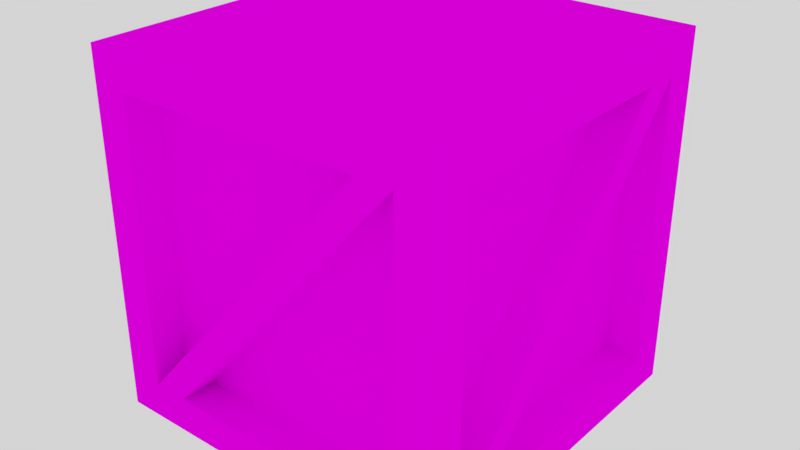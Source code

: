 # Source: cleancrate.blend  (saved by Blender 2.79.0; exported with 4.5.12 LTS)
import bpy
from mathutils import Matrix  # noqa: F401  (used for matrix-valued properties, if any)

bpy.ops.wm.read_factory_settings(use_empty=True)
scene = bpy.context.scene
scene.name = 'Scene'

# ---- collections
col_collection_1 = bpy.data.collections.new('Collection 1'); scene.collection.children.link(col_collection_1)

# ---- images (referenced by path relative to the original .blend; pixels are not part of the script)
import os
ASSET_DIR = os.environ.get("B2B_ASSET_DIR", "")  # directory of the original .blend (textures are referenced by path, not embedded)
HERE = os.path.dirname(os.path.abspath(__file__))  # packed textures are extracted next to this script under _unpacked/

def load_image(name, relpath, width, height, colorspace="sRGB"):
    """Load a texture the original file referenced (path relative to the .blend, or extracted next to this script)."""
    p = next((c for c in (os.path.join(HERE, relpath), os.path.join(ASSET_DIR, relpath)) if relpath and os.path.exists(c)), "")
    if p:
        img = bpy.data.images.load(p, check_existing=True)
        img.name = name
    else:  # same state as the original file: an image datablock whose file is absent (Cycles renders it pink)
        img = bpy.data.images.new(name, width, height)
        img.source = "FILE"
        img.filepath = "//" + (relpath or name)
    img.colorspace_settings.name = colorspace
    return img
img_crate = load_image('Crate', 'Crate.png', 1024, 1024, 'sRGB')

# ---- materials (node trees are filled in below, after node groups)
mat_map = bpy.data.materials.new('Map')
mat_map.alpha_threshold = 0.0
mat_map.roughness = 0.5

# ---- material node trees
mat_map.use_nodes = True; mat_map.node_tree.nodes.clear()
_N = mat_map.node_tree.nodes; _L = mat_map.node_tree.links
n0 = _N.new('ShaderNodeOutputMaterial'); n0.name = 'Material Output'; n0.location = (300, 300)
n1 = _N.new('ShaderNodeBsdfDiffuse'); n1.name = 'Diffuse BSDF'; n1.location = (10, 300)
n2 = _N.new('ShaderNodeTexImage'); n2.name = 'Image Texture'; n2.location = (-180, 300)
n2.width = 140
n2.image = img_crate
_L.new(n1.outputs[0], n0.inputs[0])
_L.new(n2.outputs[0], n1.inputs[0])
n0.is_active_output = True

# ---- world
world_world = bpy.data.worlds.new('World'); scene.world = world_world
world_world.use_nodes = True; world_world.node_tree.nodes.clear()
_N = world_world.node_tree.nodes; _L = world_world.node_tree.links
n0 = _N.new('ShaderNodeOutputWorld'); n0.name = 'World Output'; n0.location = (300, 300)
n1 = _N.new('ShaderNodeBackground'); n1.name = 'Background'; n1.location = (10, 300)
n1.inputs[0].default_value = (0.6619, 0.6619, 0.6619, 1.0)
_L.new(n1.outputs[0], n0.inputs[0])
n0.is_active_output = True
world_world.color = (0.6619, 0.6619, 0.6619)
world_world.use_sun_shadow = False
world_world.sun_shadow_jitter_overblur = 0.0
world_world.cycles.sampling_method = 'MANUAL'

# ---- meshes
me_cube = bpy.data.meshes.new('Cube')
me_cube.from_pydata([(1.0, 0.8, -0.8), (1.0, -0.8, -0.8), (-1.0, -0.8, -0.8), (-0.8, 1.0, -0.8), (1.0, 0.8, 0.8), (1.0, -0.8, 0.8), (-1.0, -0.8, 0.8), (-0.8, 1.0, 0.8), (0.8, 1.0, -0.8), (0.8, -1.0, -0.8), (0.8, 1.0, 0.8), (0.8, -1.0, 0.8), (1.0, 1.0, -1.0), (-1.0, 0.8, -0.8), (1.0, 1.0, 1.0), (-1.0, 0.8, 0.8), (-0.8, -1.0, -0.8), (-1.0, 1.0, -1.0), (-0.8, -1.0, 0.8), (-1.0, 1.0, 1.0), (1.0, -1.0, -1.0), (-1.0, -1.0, -1.0), (1.0, -1.0, 1.0), (-1.0, -1.0, 1.0), (-0.6, 1.0, 0.8), (0.6, -1.0, 0.8), (0.6, 1.0, -0.8), (-0.6, -1.0, -0.8), (1.0, 0.6, 0.8), (-1.0, -0.6, 0.8), (1.0, -0.6, -0.8), (-1.0, 0.6, -0.8), (0.6, 0.8, -0.8), (-0.8, 0.8, -0.8), (0.8, 0.8, -0.8), (0.8, 0.8, 0.8), (-0.8, 0.8, 0.8), (0.8, -0.8, -0.8), (0.8, -0.8, 0.8), (-0.8, -0.8, -0.8), (-0.8, -0.8, 0.8), (0.6, -0.8, 0.8), (-0.6, 0.8, 0.8), (-0.6, -0.8, -0.8), (0.8, 0.8, -0.8), (0.8, 0.8, 0.8), (0.8, -0.8, -0.8), (0.8, -0.8, 0.8), (0.8, 0.6, 0.8), (-0.8, -0.8, -0.8), (-0.8, -0.8, 0.8), (-0.8, 0.8, -0.8), (-0.8, 0.8, 0.8), (-0.8, -0.6, 0.8), (0.8, -0.6, -0.8), (-0.8, 0.6, -0.8)], [], [(12, 20, 21, 17), (14, 19, 23, 22), (1, 30, 4, 28), (25, 18, 40, 41), (3, 7, 36, 33), (16, 27, 11, 25), (0, 30, 1, 20, 12), (4, 0, 12, 14), (1, 5, 22, 20), (5, 28, 4, 14, 22), (3, 26, 8, 12, 17), (8, 10, 14, 12), (7, 3, 17, 19), (10, 24, 7, 19, 14), (2, 31, 13, 17, 21), (6, 2, 21, 23), (13, 15, 19, 17), (15, 29, 6, 23, 19), (9, 27, 16, 21, 20), (11, 9, 20, 22), (16, 18, 23, 21), (18, 25, 11, 22, 23), (30, 0, 44, 54), (2, 6, 50, 49), (7, 24, 8, 26), (8, 24, 42, 34), (11, 27, 43, 38), (13, 31, 6, 29), (28, 5, 47, 48), (13, 29, 53, 51), (40, 39, 41), (38, 43, 37), (32, 33, 36), (34, 42, 35), (16, 25, 41, 39), (7, 26, 32, 36), (27, 9, 37, 43), (26, 3, 33, 32), (9, 11, 38, 37), (24, 10, 35, 42), (10, 8, 34, 35), (18, 16, 39, 40), (45, 54, 44), (47, 46, 48), (50, 55, 49), (52, 51, 53), (0, 4, 45, 44), (15, 13, 51, 52), (4, 30, 54, 45), (31, 2, 49, 55), (6, 31, 55, 50), (29, 15, 52, 53), (5, 1, 46, 47), (1, 28, 48, 46)])
_uv = me_cube.uv_layers.new(name='UVMap')
_uv.uv.foreach_set('vector', [0.1148, 0.4153, 0.2016, 0.4153, 0.2016, 0.5018, 0.1148, 0.5018, 0.6089, 0.2169, 0.6089, 0.4938, 0.3312, 0.4938, 0.3312, 0.2169, 0.1003, 0.2209, 0.1058, 0.2142, 0.1979, 0.2115, 0.1924, 0.2182, 0.9853, 0.8794, 0.9853, 0.94, 0.9766, 0.94, 0.9766, 0.8794, 0.7358, 0.2422, 0.7358, 0.3114, 0.7272, 0.3114, 0.7272, 0.2422, 0.3754, 0.1712, 0.3697, 0.1777, 0.2775, 0.1772, 0.2833, 0.1707, 0.2319, 0.2898, 0.1713, 0.2898, 0.1626, 0.2898, 0.154, 0.2811, 0.2405, 0.2811, 0.1234, 0.3201, 0.1929, 0.3201, 0.2016, 0.3287, 0.1148, 0.3287, 0.1929, 0.2509, 0.1234, 0.2509, 0.1148, 0.2422, 0.2016, 0.2422, 0.05571, 0.2779, 0.1163, 0.2779, 0.1249, 0.2779, 0.1336, 0.2866, 0.04706, 0.2866, 0.07665, 0.05796, 0.01608, 0.05796, 0.007424, 0.05796, -0.00123, 0.04927, 0.08531, 0.04927, 0.2013, 0.05949, 0.1318, 0.05949, 0.1231, 0.05083, 0.2099, 0.05083, 0.1217, 0.1546, 0.1912, 0.1546, 0.1999, 0.1633, 0.1131, 0.1633, 0.04135, 0.114, 0.1019, 0.114, 0.1106, 0.114, 0.1192, 0.1227, 0.03269, 0.1227, 0.602, 0.1269, 0.5415, 0.1269, 0.5328, 0.1269, 0.5242, 0.1182, 0.6107, 0.1182, 0.4707, 0.147, 0.5402, 0.147, 0.5489, 0.1557, 0.462, 0.1557, 0.5008, 0.07032, 0.4313, 0.07032, 0.4226, 0.06167, 0.5094, 0.06167, 0.3985, 0.1148, 0.4591, 0.1148, 0.4678, 0.1148, 0.4764, 0.1234, 0.3899, 0.1234, 0.2971, 0.147, 0.3579, 0.147, 0.3665, 0.147, 0.3752, 0.1557, 0.2884, 0.1557, 0.2336, 0.1059, 0.3028, 0.1059, 0.3115, 0.1146, 0.225, 0.1146, 0.414, 0.1008, 0.3448, 0.1008, 0.3361, 0.09207, 0.4227, 0.09207, 0.3679, 0.07332, 0.3071, 0.07332, 0.2984, 0.07332, 0.2897, 0.06467, 0.3766, 0.06467, 0.9419, 0.4207, 0.9419, 0.4813, 0.9332, 0.4813, 0.9332, 0.4207, 0.6033, 0.7323, 0.6033, 0.8015, 0.5946, 0.8015, 0.5946, 0.7323, 0.2071, 0.1022, 0.2014, 0.1088, 0.1093, 0.1098, 0.1149, 0.1032, 0.7509, 0.5765, 0.7509, 0.6457, 0.7422, 0.6457, 0.7422, 0.5765, 0.4707, 0.5993, 0.4707, 0.6685, 0.462, 0.6685, 0.462, 0.5993, 0.4629, 0.1071, 0.4686, 0.1006, 0.5608, 0.1006, 0.5551, 0.1071, 0.8898, 0.8794, 0.8898, 0.94, 0.8811, 0.94, 0.8811, 0.8794, 0.2884, 0.8188, 0.2884, 0.7496, 0.2971, 0.7496, 0.2971, 0.8188, 0.6965, 0.06913, 0.6965, 0.1384, 0.6357, 0.06913, 0.1148, 0.5884, 0.1755, 0.6576, 0.1148, 0.6576, 0.7026, 0.5409, 0.6419, 0.5397, 0.6434, 0.4704, 0.7207, 0.5402, 0.6599, 0.471, 0.7207, 0.471, 0.8788, 0.1384, 0.8788, 0.06913, 0.8875, 0.06913, 0.8875, 0.1384, 0.2884, 0.663, 0.2884, 0.5938, 0.2971, 0.5938, 0.2971, 0.663, 0.9182, 0.3028, 0.9182, 0.2422, 0.9269, 0.2422, 0.9269, 0.3028, 0.9853, 0.7323, 0.9853, 0.7928, 0.9766, 0.7928, 0.9766, 0.7323, 0.8464, 0.5765, 0.8464, 0.6457, 0.8377, 0.6457, 0.8377, 0.5765, 0.9332, 0.6284, 0.9332, 0.5678, 0.9419, 0.5678, 0.9419, 0.6284, 0.7422, 0.49, 0.7422, 0.4207, 0.7509, 0.4207, 0.7509, 0.49, 0.7943, 0.7323, 0.7943, 0.8015, 0.7856, 0.8015, 0.7856, 0.7323, 0.2977, 0.5697, 0.2383, 0.4995, 0.299, 0.5003, 0.2099, 0.5684, 0.2118, 0.4991, 0.2706, 0.5699, 0.5946, 0.5765, 0.6554, 0.6457, 0.5946, 0.6457, 0.6671, 0.5765, 0.6676, 0.6458, 0.6065, 0.5771, 0.8377, 0.49, 0.8377, 0.4207, 0.8464, 0.4207, 0.8464, 0.49, 0.8227, 0.3114, 0.8227, 0.2422, 0.8314, 0.2422, 0.8314, 0.3114, 0.792, 0.06913, 0.792, 0.1384, 0.7833, 0.1384, 0.7833, 0.06913, 0.9743, 0.1297, 0.9743, 0.06913, 0.983, 0.06913, 0.983, 0.1297, 0.6901, 0.8015, 0.6901, 0.7323, 0.6988, 0.7323, 0.6988, 0.8015, 0.8811, 0.7928, 0.8811, 0.7323, 0.8898, 0.7323, 0.8898, 0.7928, 0.4707, 0.755, 0.4707, 0.8243, 0.462, 0.8243, 0.462, 0.755, 0.1148, 0.8134, 0.1148, 0.7441, 0.1234, 0.7441, 0.1234, 0.8134])
me_cube.materials.append(mat_map)
me_cube.use_remesh_preserve_volume = False
me_cube.use_remesh_preserve_attributes = False
me_cube.use_mirror_vertex_groups = False
me_cube.update()

# ---- objects
ob_cube = bpy.data.objects.new('Cube', me_cube)

# ---- transforms, parenting, visibility, modifiers, constraints
ob_cube.location = (0.0, 0.0, 0.0)
ob_cube.lock_rotations_4d = False
ob_cube.empty_display_type = 'ARROWS'
ob_cube.lineart.crease_threshold = 0.0

# ---- collection membership
col_collection_1.objects.link(ob_cube)

# ---- scene / render settings (as saved in the file)
scene.frame_start = 1; scene.frame_end = 250; scene.frame_set(1)
scene.render.engine = 'CYCLES'
scene.render.resolution_percentage = 50
scene.render.dither_intensity = 0.0
scene.cycles.use_denoising = False
scene.cycles.samples = 128
scene.cycles.sampling_pattern = 'TABULATED_SOBOL'
scene.cycles.use_adaptive_sampling = False
scene.cycles.use_light_tree = False
scene.cycles.blur_glossy = 0.0
scene.cycles.sample_clamp_indirect = 0.0
scene.cycles.bake_type = 'ENVIRONMENT'
scene.view_settings.view_transform = 'Standard'
bpy.context.view_layer.update()

# ---- added for rendering (the .blend has no active camera): camera
cam_auto = bpy.data.cameras.new('AutoCamera')
cam_auto.lens = 50.0
cam_auto.sensor_width = 36.0
cam_auto.clip_end = 1000.0
ob_auto_camera = bpy.data.objects.new('AutoCamera', cam_auto)
scene.collection.objects.link(ob_auto_camera)
ob_auto_camera.location = (3.20507, -3.84609, 2.56406)
ob_auto_camera.rotation_euler = (1.09748, -7.21219e-08, 0.694738)
scene.camera = ob_auto_camera
bpy.context.view_layer.update()
